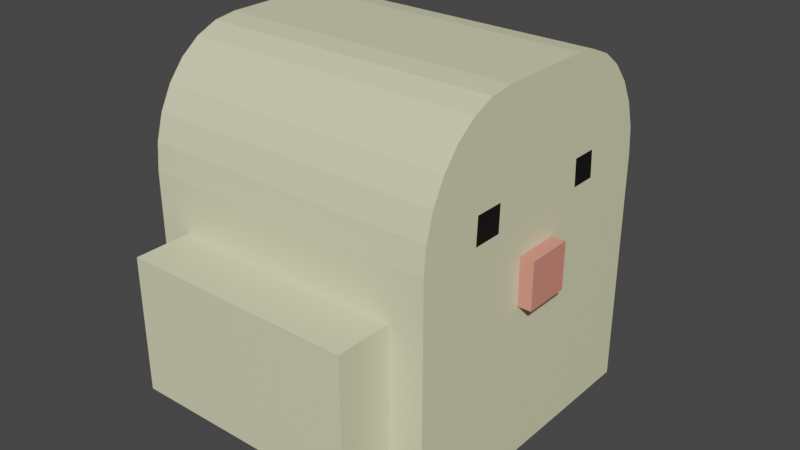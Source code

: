 # Source: bird.blend  (saved by Blender 2.81.16; exported with 4.5.12 LTS)
import bpy
from mathutils import Matrix  # noqa: F401  (used for matrix-valued properties, if any)

bpy.ops.wm.read_factory_settings(use_empty=True)
scene = bpy.context.scene
scene.name = 'Scene'

# ---- collections
col_collection = bpy.data.collections.new('Collection'); scene.collection.children.link(col_collection)

# ---- materials (node trees are filled in below, after node groups)
mat_material_001 = bpy.data.materials.new('Material.001')
mat_material_001.use_transparent_shadow = False
mat_material_003 = bpy.data.materials.new('Material.003')
mat_material_003.use_transparent_shadow = False
mat_material_002 = bpy.data.materials.new('Material.002')
mat_material_002.use_transparent_shadow = False

# ---- material node trees
mat_material_001.use_nodes = True; mat_material_001.node_tree.nodes.clear()
_N = mat_material_001.node_tree.nodes; _L = mat_material_001.node_tree.links
n0 = _N.new('ShaderNodeOutputMaterial'); n0.name = 'Material Output'; n0.location = (300, 300)
n1 = _N.new('ShaderNodeBsdfPrincipled'); n1.name = 'Principled BSDF'; n1.location = (10, 300)
n1.distribution = 'GGX'
n1.subsurface_method = 'BURLEY'
n1.inputs[0].default_value = (0.8, 0.7912, 0.4921, 1.0)
n1.inputs[3].default_value = 1.45
n1.inputs[27].default_value = (0.0, 0.0, 0.0, 1.0)
n1.inputs[28].default_value = 1.0
_L.new(n1.outputs[0], n0.inputs[0])
n0.is_active_output = True
mat_material_003.use_nodes = True; mat_material_003.node_tree.nodes.clear()
_N = mat_material_003.node_tree.nodes; _L = mat_material_003.node_tree.links
n0 = _N.new('ShaderNodeOutputMaterial'); n0.name = 'Material Output'; n0.location = (300, 300)
n1 = _N.new('ShaderNodeBsdfPrincipled'); n1.name = 'Principled BSDF'; n1.location = (10, 300)
n1.distribution = 'GGX'
n1.subsurface_method = 'BURLEY'
n1.inputs[0].default_value = (0.003769, 0.003769, 0.003769, 1.0)
n1.inputs[3].default_value = 1.45
n1.inputs[27].default_value = (0.0, 0.0, 0.0, 1.0)
n1.inputs[28].default_value = 1.0
_L.new(n1.outputs[0], n0.inputs[0])
n0.is_active_output = True
mat_material_002.use_nodes = True; mat_material_002.node_tree.nodes.clear()
_N = mat_material_002.node_tree.nodes; _L = mat_material_002.node_tree.links
n0 = _N.new('ShaderNodeOutputMaterial'); n0.name = 'Material Output'; n0.location = (300, 300)
n1 = _N.new('ShaderNodeBsdfPrincipled'); n1.name = 'Principled BSDF'; n1.location = (10, 300)
n1.distribution = 'GGX'
n1.subsurface_method = 'BURLEY'
n1.inputs[0].default_value = (0.8, 0.2715, 0.2031, 1.0)
n1.inputs[3].default_value = 1.45
n1.inputs[27].default_value = (0.0, 0.0, 0.0, 1.0)
n1.inputs[28].default_value = 1.0
_L.new(n1.outputs[0], n0.inputs[0])
n0.is_active_output = True

# ---- world
world_world = bpy.data.worlds.new('World'); scene.world = world_world
world_world.use_nodes = True; world_world.node_tree.nodes.clear()
_N = world_world.node_tree.nodes; _L = world_world.node_tree.links
n0 = _N.new('ShaderNodeOutputWorld'); n0.name = 'World Output'; n0.location = (300, 300)
n1 = _N.new('ShaderNodeBackground'); n1.name = 'Background'; n1.location = (10, 300)
n1.inputs[0].default_value = (0.05088, 0.05088, 0.05088, 1.0)
_L.new(n1.outputs[0], n0.inputs[0])
n0.is_active_output = True
world_world.color = (0.05088, 0.05088, 0.05088)
world_world.use_sun_shadow = False
world_world.sun_shadow_jitter_overblur = 0.0

# ---- meshes
me_cube = bpy.data.meshes.new('Cube')
me_cube.from_pydata([(1.0, 1.0, -1.0), (1.0, -1.0, -1.0), (-1.0, 1.0, -1.0), (-1.0, -1.0, -1.0), (1.0, 1.0, 0.3235), (1.0, 0.3235, 1.0), (1.0, 0.983, 0.4741), (1.0, 0.933, 0.617), (1.0, 0.8524, 0.7453), (1.0, 0.7453, 0.8524), (1.0, 0.617, 0.933), (1.0, 0.4741, 0.983), (1.0, -0.3235, 1.0), (1.0, -1.0, 0.3235), (1.0, -0.4741, 0.983), (1.0, -0.617, 0.933), (1.0, -0.7453, 0.8524), (1.0, -0.8524, 0.7453), (1.0, -0.933, 0.617), (1.0, -0.983, 0.4741), (-1.0, 0.3235, 1.0), (-1.0, 1.0, 0.3235), (-1.0, 0.4741, 0.983), (-1.0, 0.617, 0.933), (-1.0, 0.7453, 0.8524), (-1.0, 0.8524, 0.7453), (-1.0, 0.933, 0.617), (-1.0, 0.983, 0.4741), (-1.0, -1.0, 0.3235), (-1.0, -0.3235, 1.0), (-1.0, -0.983, 0.4741), (-1.0, -0.933, 0.617), (-1.0, -0.8524, 0.7453), (-1.0, -0.7453, 0.8524), (-1.0, -0.617, 0.933), (-1.0, -0.4741, 0.983), (-1.0, -0.5721, -1.0), (1.0, -0.5721, -1.0), (1.0, -0.5721, 0.3235), (1.0, -0.5624, 0.4741), (1.0, 0.5521, -1.0), (1.0, 0.5521, 0.3235), (1.0, 0.5427, 0.4741), (-1.0, 0.5521, -1.0), (-1.0, 0.3756, -1.0), (1.0, 0.3756, -1.0), (1.0, 0.3756, 0.3235), (1.0, 0.3693, 0.4741), (-1.0, -0.3709, -1.0), (1.0, -0.3709, -1.0), (1.0, -0.3709, 0.3235), (1.0, -0.3646, 0.4741)], [], [(1, 13, 28, 3), (3, 28, 30, 31, 32, 33, 34, 35, 29, 20, 22, 23, 24, 25, 26, 27, 21, 2, 43, 44, 48, 36), (36, 37, 1, 3), (5, 20, 29, 12), (37, 38, 13, 1), (12, 29, 35, 14), (14, 35, 34, 15), (15, 34, 33, 16), (16, 33, 32, 17), (17, 32, 31, 18), (18, 31, 30, 19), (19, 30, 28, 13), (20, 5, 11, 22), (22, 11, 10, 23), (23, 10, 9, 24), (24, 9, 8, 25), (25, 8, 7, 26), (26, 7, 6, 27), (27, 6, 4, 21), (2, 21, 4, 0), (13, 38, 39, 19), (41, 4, 6, 42), (19, 39, 51, 47, 42, 6, 7, 8, 9, 10, 11, 5, 12, 14, 15, 16, 17, 18), (49, 50, 38, 37), (48, 49, 37, 36), (2, 0, 40, 43), (0, 4, 41, 40), (46, 41, 42, 47), (50, 46, 47, 51), (43, 40, 45, 44), (40, 41, 46, 45), (38, 50, 51, 39), (44, 45, 49, 48), (45, 46, 50, 49)])
me_cube.polygons.foreach_set('material_index', [0, 0, 0, 0, 0, 0, 0, 0, 0, 0, 0, 0, 0, 0, 0, 0, 0, 0, 0, 0, 0, 0, 0, 0, 0, 0, 0, 1, 0, 0, 0, 1, 0, 0])
_uv = me_cube.uv_layers.new(name='UVMap')
_uv.uv.foreach_set('vector', [0.375, 0.75, 0.5404, 0.75, 0.5404, 1.0, 0.375, 1.0, 0.375, 0.0, 0.5404, 0.0, 0.5593, 0.00212, 0.5771, 0.008374, 0.5932, 0.01845, 0.6066, 0.03184, 0.6166, 0.04787, 0.6229, 0.06574, 0.625, 0.08456, 0.625, 0.1654, 0.6229, 0.1843, 0.6166, 0.2021, 0.6066, 0.2182, 0.5932, 0.2316, 0.5771, 0.2416, 0.5593, 0.2479, 0.5404, 0.25, 0.375, 0.25, 0.375, 0.194, 0.375, 0.172, 0.375, 0.07864, 0.375, 0.05349, 0.125, 0.6965, 0.375, 0.6965, 0.375, 0.75, 0.125, 0.75, 0.625, 0.5846, 0.875, 0.5846, 0.875, 0.6654, 0.625, 0.6654, 0.375, 0.6965, 0.5404, 0.6965, 0.5404, 0.75, 0.375, 0.75, 0.625, 0.6654, 0.875, 0.6654, 0.875, 0.6843, 0.625, 0.6843, 0.625, 0.6843, 0.875, 0.6843, 0.875, 0.7021, 0.625, 0.7021, 0.625, 0.7021, 0.875, 0.7021, 0.875, 0.7182, 0.625, 0.7182, 0.625, 0.7182, 0.875, 0.7182, 0.875, 0.75, 0.625, 0.75, 0.5932, 0.75, 0.5932, 1.0, 0.5771, 1.0, 0.5771, 0.75, 0.5771, 0.75, 0.5771, 1.0, 0.5593, 1.0, 0.5593, 0.75, 0.5593, 0.75, 0.5593, 1.0, 0.5404, 1.0, 0.5404, 0.75, 0.875, 0.5846, 0.625, 0.5846, 0.625, 0.5657, 0.875, 0.5657, 0.875, 0.5657, 0.625, 0.5657, 0.625, 0.5479, 0.875, 0.5479, 0.875, 0.5479, 0.625, 0.5479, 0.625, 0.5318, 0.875, 0.5318, 0.875, 0.5318, 0.625, 0.5318, 0.625, 0.5, 0.875, 0.5, 0.5932, 0.25, 0.5932, 0.5, 0.5771, 0.5, 0.5771, 0.25, 0.5771, 0.25, 0.5771, 0.5, 0.5593, 0.5, 0.5593, 0.25, 0.5593, 0.25, 0.5593, 0.5, 0.5404, 0.5, 0.5404, 0.25, 0.375, 0.25, 0.5404, 0.25, 0.5404, 0.5, 0.375, 0.5, 0.5404, 0.75, 0.5404, 0.6965, 0.5593, 0.6953, 0.5593, 0.7479, 0.5404, 0.556, 0.5404, 0.5, 0.5593, 0.5021, 0.5593, 0.5572, 0.5593, 0.7479, 0.5593, 0.6953, 0.5593, 0.6706, 0.5593, 0.5788, 0.5593, 0.5572, 0.5593, 0.5021, 0.5771, 0.5084, 0.5932, 0.5184, 0.6066, 0.5318, 0.6166, 0.5479, 0.6229, 0.5657, 0.625, 0.5846, 0.625, 0.6654, 0.6229, 0.6843, 0.6166, 0.7021, 0.6066, 0.7182, 0.5932, 0.7316, 0.5771, 0.7416, 0.375, 0.6714, 0.5404, 0.6714, 0.5404, 0.6965, 0.375, 0.6965, 0.125, 0.6714, 0.375, 0.6714, 0.375, 0.6965, 0.125, 0.6965, 0.125, 0.5, 0.375, 0.5, 0.375, 0.556, 0.125, 0.556, 0.375, 0.5, 0.5404, 0.5, 0.5404, 0.556, 0.375, 0.556, 0.5404, 0.578, 0.5404, 0.556, 0.5593, 0.5572, 0.5593, 0.5788, 0.5404, 0.6714, 0.5404, 0.578, 0.5593, 0.5788, 0.5593, 0.6706, 0.125, 0.556, 0.375, 0.556, 0.375, 0.578, 0.125, 0.578, 0.375, 0.556, 0.5404, 0.556, 0.5404, 0.578, 0.375, 0.578, 0.5404, 0.6965, 0.5404, 0.6714, 0.5593, 0.6706, 0.5593, 0.6953, 0.125, 0.578, 0.375, 0.578, 0.375, 0.6714, 0.125, 0.6714, 0.375, 0.578, 0.5404, 0.578, 0.5404, 0.6714, 0.375, 0.6714])
me_cube.materials.append(mat_material_001)
me_cube.materials.append(mat_material_003)
me_cube.use_remesh_preserve_volume = False
me_cube.use_remesh_preserve_attributes = False
me_cube.use_mirror_vertex_groups = False
me_cube.update()
me_cube_001 = bpy.data.meshes.new('Cube.001')
me_cube_001.from_pydata([(-1.0, -1.0, -1.0), (-1.0, -1.0, 1.0), (-1.0, 1.0, -1.0), (-1.0, 1.0, 1.0), (1.0, -1.0, -1.0), (1.0, -1.0, 1.0), (1.0, 1.0, -1.0), (1.0, 1.0, 1.0)], [], [(0, 1, 3, 2), (2, 3, 7, 6), (6, 7, 5, 4), (4, 5, 1, 0), (2, 6, 4, 0), (7, 3, 1, 5)])
_uv = me_cube_001.uv_layers.new(name='UVMap')
_uv.uv.foreach_set('vector', [0.375, 0.0, 0.625, 0.0, 0.625, 0.25, 0.375, 0.25, 0.375, 0.25, 0.625, 0.25, 0.625, 0.5, 0.375, 0.5, 0.375, 0.5, 0.625, 0.5, 0.625, 0.75, 0.375, 0.75, 0.375, 0.75, 0.625, 0.75, 0.625, 1.0, 0.375, 1.0, 0.125, 0.5, 0.375, 0.5, 0.375, 0.75, 0.125, 0.75, 0.625, 0.5, 0.875, 0.5, 0.875, 0.75, 0.625, 0.75])
me_cube_001.materials.append(mat_material_001)
me_cube_001.use_remesh_fix_poles = True
me_cube_001.use_remesh_preserve_attributes = False
me_cube_001.use_mirror_vertex_groups = False
me_cube_001.update()
me_cube_002 = bpy.data.meshes.new('Cube.002')
me_cube_002.from_pydata([(-1.0, -1.0, -1.0), (-1.0, -1.0, 1.0), (-1.0, 1.0, -1.0), (-1.0, 1.0, 1.0), (1.0, -1.0, -1.0), (1.0, -1.0, 1.0), (1.0, 1.0, -1.0), (1.0, 1.0, 1.0)], [], [(0, 1, 3, 2), (2, 3, 7, 6), (6, 7, 5, 4), (4, 5, 1, 0), (2, 6, 4, 0), (7, 3, 1, 5)])
_uv = me_cube_002.uv_layers.new(name='UVMap')
_uv.uv.foreach_set('vector', [0.375, 0.0, 0.625, 0.0, 0.625, 0.25, 0.375, 0.25, 0.375, 0.25, 0.625, 0.25, 0.625, 0.5, 0.375, 0.5, 0.375, 0.5, 0.625, 0.5, 0.625, 0.75, 0.375, 0.75, 0.375, 0.75, 0.625, 0.75, 0.625, 1.0, 0.375, 1.0, 0.125, 0.5, 0.375, 0.5, 0.375, 0.75, 0.125, 0.75, 0.625, 0.5, 0.875, 0.5, 0.875, 0.75, 0.625, 0.75])
me_cube_002.materials.append(mat_material_001)
me_cube_002.use_remesh_fix_poles = True
me_cube_002.use_remesh_preserve_attributes = False
me_cube_002.use_mirror_vertex_groups = False
me_cube_002.update()
me_cube_003 = bpy.data.meshes.new('Cube.003')
me_cube_003.from_pydata([(-1.0, -1.0, -1.0), (-1.0, -1.0, 1.0), (-1.0, 1.0, -1.0), (-1.0, 1.0, 1.0), (1.0, -1.0, -1.0), (1.0, -1.0, 1.0), (1.0, 1.0, -1.0), (1.0, 1.0, 1.0)], [], [(0, 1, 3, 2), (2, 3, 7, 6), (6, 7, 5, 4), (4, 5, 1, 0), (2, 6, 4, 0), (7, 3, 1, 5)])
_uv = me_cube_003.uv_layers.new(name='UVMap')
_uv.uv.foreach_set('vector', [0.375, 0.0, 0.625, 0.0, 0.625, 0.25, 0.375, 0.25, 0.375, 0.25, 0.625, 0.25, 0.625, 0.5, 0.375, 0.5, 0.375, 0.5, 0.625, 0.5, 0.625, 0.75, 0.375, 0.75, 0.375, 0.75, 0.625, 0.75, 0.625, 1.0, 0.375, 1.0, 0.125, 0.5, 0.375, 0.5, 0.375, 0.75, 0.125, 0.75, 0.625, 0.5, 0.875, 0.5, 0.875, 0.75, 0.625, 0.75])
me_cube_003.materials.append(mat_material_002)
me_cube_003.use_remesh_fix_poles = True
me_cube_003.use_remesh_preserve_attributes = False
me_cube_003.use_mirror_vertex_groups = False
me_cube_003.update()

# ---- objects
ob_cube = bpy.data.objects.new('Cube', me_cube)
ob_cube_001 = bpy.data.objects.new('Cube.001', me_cube_001)
ob_cube_002 = bpy.data.objects.new('Cube.002', me_cube_002)
ob_cube_003 = bpy.data.objects.new('Cube.003', me_cube_003)

# ---- transforms, parenting, visibility, modifiers, constraints
ob_cube.location = (0.0, 0.0, 1.231)
ob_cube.scale = (1.0, 1.0, 1.208)
ob_cube.lock_rotations_4d = False
ob_cube.empty_display_type = 'ARROWS'
ob_cube.lineart.crease_threshold = 0.0
ob_cube_001.location = (0.0, -1.146, 0.8323)
ob_cube_001.scale = (0.7769, 0.2357, 0.4512)
ob_cube_001.lineart.crease_threshold = 0.0
ob_cube_002.location = (0.0, 1.073, 0.8323)
ob_cube_002.scale = (0.7769, 0.2357, 0.4512)
ob_cube_002.lineart.crease_threshold = 0.0
ob_cube_003.location = (0.9341, 0.005461, 1.237)
ob_cube_003.scale = (0.1593, 0.1593, 0.1593)
ob_cube_003.lineart.crease_threshold = 0.0

# ---- collection membership
col_collection.objects.link(ob_cube)
col_collection.objects.link(ob_cube_001)
col_collection.objects.link(ob_cube_002)
col_collection.objects.link(ob_cube_003)

# ---- scene / render settings (as saved in the file)
scene.frame_start = 1; scene.frame_end = 250; scene.frame_set(1)
scene.render.engine = 'BLENDER_EEVEE_NEXT'
scene.cycles.use_denoising = False
scene.cycles.samples = 128
scene.cycles.sampling_pattern = 'TABULATED_SOBOL'
scene.cycles.use_adaptive_sampling = False
scene.cycles.use_light_tree = False
scene.view_settings.view_transform = 'Filmic'
bpy.context.view_layer.update()

# ---- added for rendering (the .blend has no active camera and no usable light): camera, sun
cam_auto = bpy.data.cameras.new('AutoCamera')
cam_auto.lens = 50.0
cam_auto.sensor_width = 36.0
cam_auto.clip_end = 1000.0
ob_auto_camera = bpy.data.objects.new('AutoCamera', cam_auto)
scene.collection.objects.link(ob_auto_camera)
ob_auto_camera.location = (3.91247, -4.67511, 4.32354)
ob_auto_camera.rotation_euler = (1.09748, -7.21219e-08, 0.694738)
scene.camera = ob_auto_camera
light_auto_sun = bpy.data.lights.new('AutoSun', 'SUN')
light_auto_sun.energy = 3.0
light_auto_sun.angle = 0.0523599
ob_auto_sun = bpy.data.objects.new('AutoSun', light_auto_sun)
scene.collection.objects.link(ob_auto_sun)
ob_auto_sun.rotation_euler = (0.872665, 0.174533, 0.523599)
bpy.context.view_layer.update()

